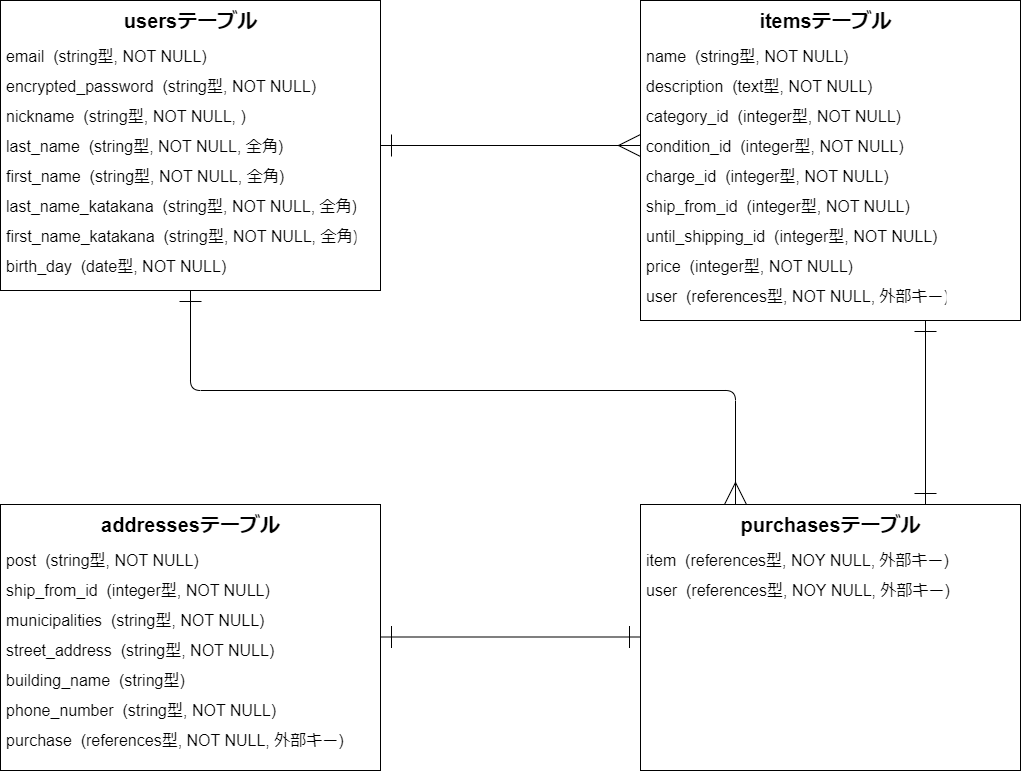

The diagram above was exported from draw.io. Its source (the exported page's mxGraphModel, read from the mxfile embedded in the PNG):
<mxGraphModel dx="304" dy="374" grid="1" gridSize="10" guides="1" tooltips="1" connect="1" arrows="1" fold="1" page="1" pageScale="1" pageWidth="1169" pageHeight="827" math="0" shadow="0">
  <root>
    <mxCell id="0" />
    <mxCell id="1" parent="0" />
    <mxCell id="71" style="edgeStyle=none;html=1;exitX=0.5;exitY=1;exitDx=0;exitDy=0;entryX=0.25;entryY=0;entryDx=0;entryDy=0;strokeWidth=1;fontSize=16;startArrow=ERone;startFill=0;endArrow=ERmany;endFill=0;startSize=20;endSize=20;" parent="1" source="19" target="66" edge="1">
      <mxGeometry relative="1" as="geometry">
        <Array as="points">
          <mxPoint x="230" y="440" />
          <mxPoint x="775" y="440" />
        </Array>
      </mxGeometry>
    </mxCell>
    <mxCell id="72" style="edgeStyle=none;html=1;exitX=1;exitY=0.5;exitDx=0;exitDy=0;entryX=0;entryY=0.5;entryDx=0;entryDy=0;strokeWidth=1;fontSize=16;startArrow=ERone;startFill=0;endArrow=ERmany;endFill=0;startSize=20;endSize=20;" parent="1" source="19" target="46" edge="1">
      <mxGeometry relative="1" as="geometry" />
    </mxCell>
    <mxCell id="19" value="" style="whiteSpace=wrap;html=1;align=center;" parent="1" vertex="1">
      <mxGeometry x="40" y="50" width="380" height="290" as="geometry" />
    </mxCell>
    <mxCell id="18" value="nickname  (string型, NOT NULL, )" style="text;strokeColor=none;fillColor=none;spacingLeft=4;spacingRight=4;overflow=hidden;rotatable=0;points=[[0,0.5],[1,0.5]];portConstraint=eastwest;fontSize=16;" parent="1" vertex="1">
      <mxGeometry x="40" y="150" width="260" height="30" as="geometry" />
    </mxCell>
    <mxCell id="20" value="usersテーブル" style="text;strokeColor=none;fillColor=none;html=1;fontSize=20;fontStyle=1;verticalAlign=middle;align=center;" parent="1" vertex="1">
      <mxGeometry x="40" y="50" width="380" height="40" as="geometry" />
    </mxCell>
    <mxCell id="22" value="email  (string型, NOT NULL)" style="text;strokeColor=none;fillColor=none;spacingLeft=4;spacingRight=4;overflow=hidden;rotatable=0;points=[[0,0.5],[1,0.5]];portConstraint=eastwest;fontSize=16;" parent="1" vertex="1">
      <mxGeometry x="40" y="90" width="230" height="30" as="geometry" />
    </mxCell>
    <mxCell id="23" value="first_name  (string型, NOT NULL, 全角)" style="text;strokeColor=none;fillColor=none;spacingLeft=4;spacingRight=4;overflow=hidden;rotatable=0;points=[[0,0.5],[1,0.5]];portConstraint=eastwest;fontSize=16;" parent="1" vertex="1">
      <mxGeometry x="40" y="210" width="300" height="30" as="geometry" />
    </mxCell>
    <mxCell id="24" value="last_name_katakana  (string型, NOT NULL, 全角)" style="text;strokeColor=none;fillColor=none;spacingLeft=4;spacingRight=4;overflow=hidden;rotatable=0;points=[[0,0.5],[1,0.5]];portConstraint=eastwest;fontSize=16;" parent="1" vertex="1">
      <mxGeometry x="40" y="240" width="360" height="30" as="geometry" />
    </mxCell>
    <mxCell id="25" value="last_name  (string型, NOT NULL, 全角)" style="text;strokeColor=none;fillColor=none;spacingLeft=4;spacingRight=4;overflow=hidden;rotatable=0;points=[[0,0.5],[1,0.5]];portConstraint=eastwest;fontSize=16;" parent="1" vertex="1">
      <mxGeometry x="40" y="180" width="300" height="30" as="geometry" />
    </mxCell>
    <mxCell id="26" value="encrypted_password  (string型, NOT NULL)" style="text;strokeColor=none;fillColor=none;spacingLeft=4;spacingRight=4;overflow=hidden;rotatable=0;points=[[0,0.5],[1,0.5]];portConstraint=eastwest;fontSize=16;" parent="1" vertex="1">
      <mxGeometry x="40" y="120" width="330" height="30" as="geometry" />
    </mxCell>
    <mxCell id="28" value="first_name_katakana  (string型, NOT NULL, 全角)" style="text;strokeColor=none;fillColor=none;spacingLeft=4;spacingRight=4;overflow=hidden;rotatable=0;points=[[0,0.5],[1,0.5]];portConstraint=eastwest;fontSize=16;" parent="1" vertex="1">
      <mxGeometry x="40" y="270" width="360" height="30" as="geometry" />
    </mxCell>
    <mxCell id="29" value="birth_day  (date型, NOT NULL)" style="text;strokeColor=none;fillColor=none;spacingLeft=4;spacingRight=4;overflow=hidden;rotatable=0;points=[[0,0.5],[1,0.5]];portConstraint=eastwest;fontSize=16;" parent="1" vertex="1">
      <mxGeometry x="40" y="300" width="240" height="30" as="geometry" />
    </mxCell>
    <mxCell id="30" value="" style="whiteSpace=wrap;html=1;align=center;" parent="1" vertex="1">
      <mxGeometry x="680" y="50" width="380" height="320" as="geometry" />
    </mxCell>
    <mxCell id="31" value="itemsテーブル" style="text;strokeColor=none;fillColor=none;html=1;fontSize=20;fontStyle=1;verticalAlign=middle;align=center;" parent="1" vertex="1">
      <mxGeometry x="689" y="50" width="351" height="40" as="geometry" />
    </mxCell>
    <mxCell id="33" value="description  (text型, NOT NULL)" style="text;strokeColor=none;fillColor=none;spacingLeft=4;spacingRight=4;overflow=hidden;rotatable=0;points=[[0,0.5],[1,0.5]];portConstraint=eastwest;fontSize=16;" parent="1" vertex="1">
      <mxGeometry x="680" y="120" width="301" height="30" as="geometry" />
    </mxCell>
    <mxCell id="34" value="name  (string型, NOT NULL)" style="text;strokeColor=none;fillColor=none;spacingLeft=4;spacingRight=4;overflow=hidden;rotatable=0;points=[[0,0.5],[1,0.5]];portConstraint=eastwest;fontSize=16;" parent="1" vertex="1">
      <mxGeometry x="680" y="90" width="301" height="30" as="geometry" />
    </mxCell>
    <mxCell id="35" value="price  (integer型, NOT NULL)" style="text;strokeColor=none;fillColor=none;spacingLeft=4;spacingRight=4;overflow=hidden;rotatable=0;points=[[0,0.5],[1,0.5]];portConstraint=eastwest;fontSize=16;" parent="1" vertex="1">
      <mxGeometry x="680" y="300" width="231" height="30" as="geometry" />
    </mxCell>
    <mxCell id="41" value="user  (references型, NOT NULL, 外部キー)" style="text;strokeColor=none;fillColor=none;spacingLeft=4;spacingRight=4;overflow=hidden;rotatable=0;points=[[0,0.5],[1,0.5]];portConstraint=eastwest;fontSize=16;" parent="1" vertex="1">
      <mxGeometry x="680" y="330" width="310" height="30" as="geometry" />
    </mxCell>
    <mxCell id="45" value="category_id  (integer型, NOT NULL)" style="text;strokeColor=none;fillColor=none;spacingLeft=4;spacingRight=4;overflow=hidden;rotatable=0;points=[[0,0.5],[1,0.5]];portConstraint=eastwest;fontSize=16;" parent="1" vertex="1">
      <mxGeometry x="680" y="150" width="300" height="30" as="geometry" />
    </mxCell>
    <mxCell id="46" value="condition_id  (integer型, NOT NULL)" style="text;strokeColor=none;fillColor=none;spacingLeft=4;spacingRight=4;overflow=hidden;rotatable=0;points=[[0,0.5],[1,0.5]];portConstraint=eastwest;fontSize=16;" parent="1" vertex="1">
      <mxGeometry x="680" y="180" width="300" height="30" as="geometry" />
    </mxCell>
    <mxCell id="47" value="charge_id  (integer型, NOT NULL)" style="text;strokeColor=none;fillColor=none;spacingLeft=4;spacingRight=4;overflow=hidden;rotatable=0;points=[[0,0.5],[1,0.5]];portConstraint=eastwest;fontSize=16;" parent="1" vertex="1">
      <mxGeometry x="680" y="210" width="290" height="30" as="geometry" />
    </mxCell>
    <mxCell id="50" value="ship_from_id  (integer型, NOT NULL)" style="text;strokeColor=none;fillColor=none;spacingLeft=4;spacingRight=4;overflow=hidden;rotatable=0;points=[[0,0.5],[1,0.5]];portConstraint=eastwest;fontSize=16;" parent="1" vertex="1">
      <mxGeometry x="680" y="240" width="320" height="30" as="geometry" />
    </mxCell>
    <mxCell id="51" value="until_shipping_id  (integer型, NOT NULL)" style="text;strokeColor=none;fillColor=none;spacingLeft=4;spacingRight=4;overflow=hidden;rotatable=0;points=[[0,0.5],[1,0.5]];portConstraint=eastwest;fontSize=16;" parent="1" vertex="1">
      <mxGeometry x="680" y="270" width="320" height="30" as="geometry" />
    </mxCell>
    <mxCell id="65" style="edgeStyle=none;html=1;exitX=0.75;exitY=1;exitDx=0;exitDy=0;entryX=0.75;entryY=0;entryDx=0;entryDy=0;strokeWidth=1;fontSize=20;startArrow=ERone;startFill=0;endArrow=ERone;endFill=0;startSize=20;endSize=20;" parent="1" source="30" target="66" edge="1">
      <mxGeometry relative="1" as="geometry" />
    </mxCell>
    <mxCell id="52" value="" style="whiteSpace=wrap;html=1;align=center;fontSize=16;" parent="1" vertex="1">
      <mxGeometry x="680" y="554" width="380" height="266" as="geometry" />
    </mxCell>
    <mxCell id="54" value="" style="whiteSpace=wrap;html=1;align=center;fontSize=16;" parent="1" vertex="1">
      <mxGeometry x="40" y="554" width="380" height="266" as="geometry" />
    </mxCell>
    <mxCell id="55" value="addressesテーブル" style="text;strokeColor=none;fillColor=none;html=1;fontSize=20;fontStyle=1;verticalAlign=middle;align=center;" parent="1" vertex="1">
      <mxGeometry x="40" y="554" width="380" height="40" as="geometry" />
    </mxCell>
    <mxCell id="56" value="post  (string型, NOT NULL)" style="text;strokeColor=none;fillColor=none;spacingLeft=4;spacingRight=4;overflow=hidden;rotatable=0;points=[[0,0.5],[1,0.5]];portConstraint=eastwest;fontSize=16;" parent="1" vertex="1">
      <mxGeometry x="40" y="594" width="270" height="30" as="geometry" />
    </mxCell>
    <mxCell id="57" value="ship_from_id  (integer型, NOT NULL)" style="text;strokeColor=none;fillColor=none;spacingLeft=4;spacingRight=4;overflow=hidden;rotatable=0;points=[[0,0.5],[1,0.5]];portConstraint=eastwest;fontSize=16;" parent="1" vertex="1">
      <mxGeometry x="40" y="624" width="320" height="30" as="geometry" />
    </mxCell>
    <mxCell id="58" value="municipalities  (string型, NOT NULL)" style="text;strokeColor=none;fillColor=none;spacingLeft=4;spacingRight=4;overflow=hidden;rotatable=0;points=[[0,0.5],[1,0.5]];portConstraint=eastwest;fontSize=16;" parent="1" vertex="1">
      <mxGeometry x="40" y="654" width="310" height="30" as="geometry" />
    </mxCell>
    <mxCell id="59" value="street_address  (string型, NOT NULL)" style="text;strokeColor=none;fillColor=none;spacingLeft=4;spacingRight=4;overflow=hidden;rotatable=0;points=[[0,0.5],[1,0.5]];portConstraint=eastwest;fontSize=16;" parent="1" vertex="1">
      <mxGeometry x="40" y="684" width="320" height="30" as="geometry" />
    </mxCell>
    <mxCell id="61" value="building_name  (string型)" style="text;strokeColor=none;fillColor=none;spacingLeft=4;spacingRight=4;overflow=hidden;rotatable=0;points=[[0,0.5],[1,0.5]];portConstraint=eastwest;fontSize=16;" parent="1" vertex="1">
      <mxGeometry x="40" y="714" width="280" height="30" as="geometry" />
    </mxCell>
    <mxCell id="62" value="phone_number  (string型, NOT NULL)" style="text;strokeColor=none;fillColor=none;spacingLeft=4;spacingRight=4;overflow=hidden;rotatable=0;points=[[0,0.5],[1,0.5]];portConstraint=eastwest;fontSize=16;" parent="1" vertex="1">
      <mxGeometry x="40" y="744" width="350" height="30" as="geometry" />
    </mxCell>
    <mxCell id="66" value="purchasesテーブル" style="text;strokeColor=none;fillColor=none;html=1;fontSize=20;fontStyle=1;verticalAlign=middle;align=center;" parent="1" vertex="1">
      <mxGeometry x="680" y="554" width="380" height="40" as="geometry" />
    </mxCell>
    <mxCell id="67" value="item  (references型, NOY NULL, 外部キー)" style="text;strokeColor=none;fillColor=none;spacingLeft=4;spacingRight=4;overflow=hidden;rotatable=0;points=[[0,0.5],[1,0.5]];portConstraint=eastwest;fontSize=16;" parent="1" vertex="1">
      <mxGeometry x="680" y="594" width="320" height="30" as="geometry" />
    </mxCell>
    <mxCell id="70" value="user  (references型, NOY NULL, 外部キー)" style="text;strokeColor=none;fillColor=none;spacingLeft=4;spacingRight=4;overflow=hidden;rotatable=0;points=[[0,0.5],[1,0.5]];portConstraint=eastwest;fontSize=16;" parent="1" vertex="1">
      <mxGeometry x="680" y="624" width="320" height="30" as="geometry" />
    </mxCell>
    <mxCell id="73" value="purchase  (references型, NOT NULL, 外部キー)" style="text;strokeColor=none;fillColor=none;spacingLeft=4;spacingRight=4;overflow=hidden;rotatable=0;points=[[0,0.5],[1,0.5]];portConstraint=eastwest;fontSize=16;" parent="1" vertex="1">
      <mxGeometry x="40" y="774" width="350" height="30" as="geometry" />
    </mxCell>
    <mxCell id="75" style="edgeStyle=none;html=1;exitX=1;exitY=0.75;exitDx=0;exitDy=0;entryX=0;entryY=0.75;entryDx=0;entryDy=0;strokeWidth=1;fontSize=20;startArrow=ERone;startFill=0;endArrow=ERone;endFill=0;startSize=20;endSize=20;" parent="1" edge="1">
      <mxGeometry relative="1" as="geometry">
        <mxPoint x="420" y="686.5" as="sourcePoint" />
        <mxPoint x="680" y="686.5" as="targetPoint" />
      </mxGeometry>
    </mxCell>
  </root>
</mxGraphModel>